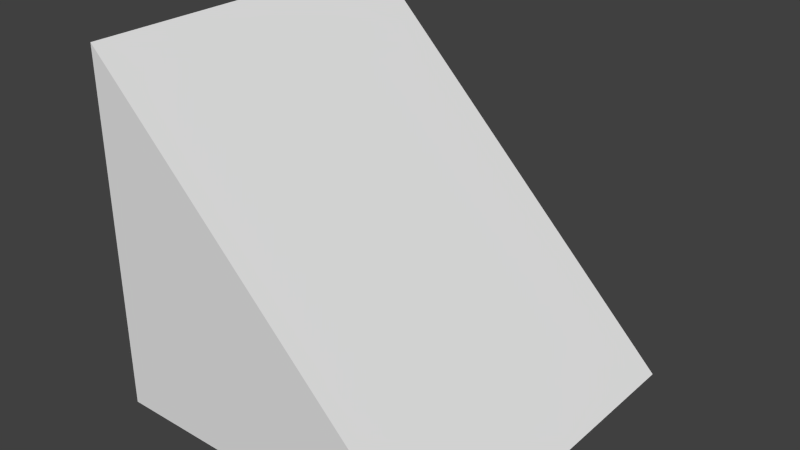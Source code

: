 # Source: slant.blend  (saved by Blender 2.71.0; exported with 4.5.12 LTS)
import bpy
from mathutils import Matrix  # noqa: F401  (used for matrix-valued properties, if any)

bpy.ops.wm.read_factory_settings(use_empty=True)
scene = bpy.context.scene
scene.name = 'Scene'

# ---- collections
col_collection_1 = bpy.data.collections.new('Collection 1'); scene.collection.children.link(col_collection_1)

# ---- materials (node trees are filled in below, after node groups)
mat_material = bpy.data.materials.new('Material')
mat_material.alpha_threshold = 0.0
mat_material.use_transparent_shadow = False
mat_material.roughness = 0.5
mat_material.line_color = (0.0, 0.0, 0.0, 1.0)

# ---- material node trees

# ---- world
world_world = bpy.data.worlds.new('World'); scene.world = world_world
world_world.color = (0.05088, 0.05088, 0.05088)
world_world.use_sun_shadow = False
world_world.sun_shadow_jitter_overblur = 0.0
world_world.cycles.sampling_method = 'MANUAL'
world_world.cycles.sample_map_resolution = 256

# ---- meshes
me_cube = bpy.data.meshes.new('Cube')
me_cube.from_pydata([(0.5, 0.5, -0.5), (0.5, -0.5, -0.5), (-0.5, -0.5, -0.5), (-0.5, 0.5, -0.5), (-0.5, -0.5, 0.5), (-0.5, 0.5, 0.5)], [], [(0, 1, 2, 3), (0, 5, 4, 1), (2, 4, 5, 3), (1, 4, 2), (0, 3, 5)])
_uv = me_cube.uv_layers.new(name='UVMap')
_uv.uv.foreach_set('vector', [0.9999, 0.9999, 0.0001, 0.9999, 9.998e-05, 9.998e-05, 0.9999, 0.0001003, 0.998, -0.005713, 0.998, 0.9941, 0.005881, 0.998, 0.005881, -0.001806, 9.998e-05, 0.9999, 0.0001, 9.998e-05, 0.9999, 9.998e-05, 0.9999, 0.9999, 0.996, -2.98e-08, 0.007883, 1.004, -2.98e-08, -0.01165, -7.069e-05, 0.007883, 1.0, 0.007812, 1.0, 0.9962])
me_cube.materials.append(mat_material)
me_cube.use_remesh_preserve_volume = False
me_cube.use_remesh_preserve_attributes = False
me_cube.use_mirror_vertex_groups = False
me_cube.update()

# ---- objects
ob_shape = bpy.data.objects.new('SHAPE', me_cube)

# ---- transforms, parenting, visibility, modifiers, constraints
ob_shape.location = (0.001249, 0.0, 0.0)
ob_shape.lock_rotations_4d = False
ob_shape.empty_display_type = 'ARROWS'
ob_shape.lineart.crease_threshold = 0.0

# ---- collection membership
col_collection_1.objects.link(ob_shape)

# ---- scene / render settings (as saved in the file)
scene.frame_start = 1; scene.frame_end = 250; scene.frame_set(1)
scene.render.engine = 'BLENDER_EEVEE_NEXT'
scene.render.resolution_percentage = 50
scene.render.dither_intensity = 0.0
scene.cycles.use_denoising = False
scene.cycles.samples = 10
scene.cycles.sampling_pattern = 'TABULATED_SOBOL'
scene.cycles.light_sampling_threshold = 0.0
scene.cycles.use_adaptive_sampling = False
scene.cycles.use_light_tree = False
scene.cycles.blur_glossy = 0.0
scene.cycles.volume_bounces = 1
scene.cycles.pixel_filter_type = 'GAUSSIAN'
scene.cycles.sample_clamp_indirect = 0.0
scene.view_settings.view_transform = 'Standard'
bpy.context.view_layer.update()

# ---- added for rendering (the .blend has no active camera and no usable light): camera, sun
cam_auto = bpy.data.cameras.new('AutoCamera')
cam_auto.lens = 50.0
cam_auto.sensor_width = 36.0
cam_auto.clip_end = 1000.0
ob_auto_camera = bpy.data.objects.new('AutoCamera', cam_auto)
scene.collection.objects.link(ob_auto_camera)
ob_auto_camera.location = (1.60378, -1.92304, 1.28203)
ob_auto_camera.rotation_euler = (1.09748, -7.21219e-08, 0.694738)
scene.camera = ob_auto_camera
light_auto_sun = bpy.data.lights.new('AutoSun', 'SUN')
light_auto_sun.energy = 3.0
light_auto_sun.angle = 0.0523599
ob_auto_sun = bpy.data.objects.new('AutoSun', light_auto_sun)
scene.collection.objects.link(ob_auto_sun)
ob_auto_sun.rotation_euler = (0.872665, 0.174533, 0.523599)
bpy.context.view_layer.update()
